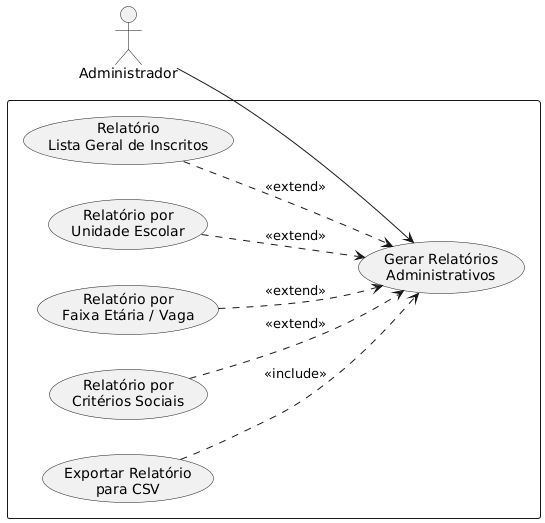

The diagram above was rendered by PlantUML. Its source (embedded in the PNG):
@startuml
left to right direction

actor "Administrador" as Admin

rectangle  {

  usecase "Gerar Relatórios\nAdministrativos" as UC1

  usecase "Relatório\nLista Geral de Inscritos" as UC2
  usecase "Relatório por\nUnidade Escolar" as UC3
  usecase "Relatório por\nFaixa Etária / Vaga" as UC4
  usecase "Relatório por\nCritérios Sociais" as UC5

  usecase "Exportar Relatório\npara CSV" as UC6

}

Admin --> UC1

UC2 ..> UC1 : <<extend>>
UC3 ..> UC1 : <<extend>>
UC4 ..> UC1 : <<extend>>
UC5 ..> UC1 : <<extend>>

UC6 ..> UC1 : <<include>>

@enduml